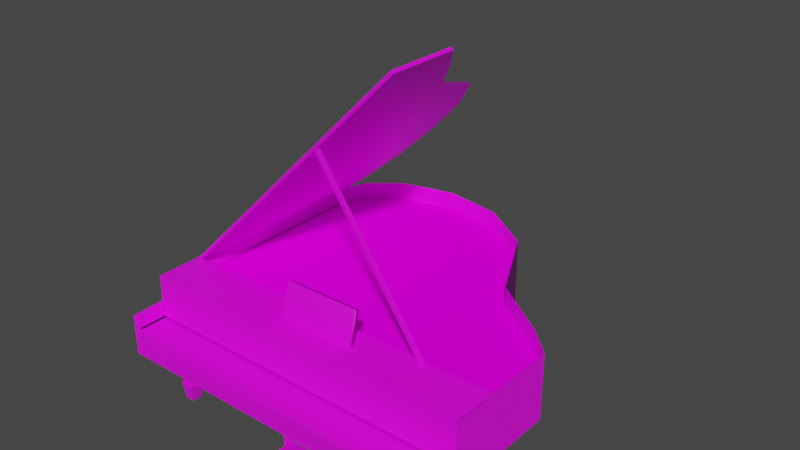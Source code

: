 # Source: Piano.blend  (saved by Blender 2.82.7; exported with 4.5.12 LTS)
import bpy
from mathutils import Matrix  # noqa: F401  (used for matrix-valued properties, if any)

bpy.ops.wm.read_factory_settings(use_empty=True)
scene = bpy.context.scene
scene.name = 'Scene'

# ---- collections
col_piano = bpy.data.collections.new('Piano'); scene.collection.children.link(col_piano)
col_stool = bpy.data.collections.new('Stool'); scene.collection.children.link(col_stool)
col_pedals = bpy.data.collections.new('Pedals'); scene.collection.children.link(col_pedals)

# ---- images (referenced by path relative to the original .blend; pixels are not part of the script)
import os
ASSET_DIR = os.environ.get("B2B_ASSET_DIR", "")  # directory of the original .blend (textures are referenced by path, not embedded)
HERE = os.path.dirname(os.path.abspath(__file__))  # packed textures are extracted next to this script under _unpacked/

def load_image(name, relpath, width, height, colorspace="sRGB"):
    """Load a texture the original file referenced (path relative to the .blend, or extracted next to this script)."""
    p = next((c for c in (os.path.join(HERE, relpath), os.path.join(ASSET_DIR, relpath)) if relpath and os.path.exists(c)), "")
    if p:
        img = bpy.data.images.load(p, check_existing=True)
        img.name = name
    else:  # same state as the original file: an image datablock whose file is absent (Cycles renders it pink)
        img = bpy.data.images.new(name, width, height)
        img.source = "FILE"
        img.filepath = "//" + (relpath or name)
    img.colorspace_settings.name = colorspace
    return img
img_plastic003_128_png_color_png = load_image('Plastic003_128-PNG_Color.png', 'textures/Plastic003_128-PNG_Color.png', 1024, 1024, 'sRGB')
img_tampa2_png = load_image('tampa2.png', 'tampa2.png', 1024, 1024, 'sRGB')
img_openclipart_vectors_keyboard_153343_pixabay_openclipartvectors = load_image('openclipart-vectors-keyboard-153343-pixabay-OpenClipArtVectors.', 'openclipart-vectors-keyboard-153343-pixabay-OpenClipArtVectors.png', 1024, 1024, 'sRGB')
img_metala_png = load_image('metala.png', 'metala.png', 1024, 1024, 'sRGB')

# ---- materials (node trees are filled in below, after node groups)
mat_material_001 = bpy.data.materials.new('Material.001')
mat_material_001.use_transparent_shadow = False
mat_material = bpy.data.materials.new('Material')
mat_material.use_transparent_shadow = False
mat_material.diffuse_color = (0.8, 0.3132, 0.05313, 1.0)
mat_material_003 = bpy.data.materials.new('Material.003')
mat_material_003.use_transparent_shadow = False
mat_material_002 = bpy.data.materials.new('Material.002')
mat_material_002.use_transparent_shadow = False

# ---- material node trees
mat_material_001.use_nodes = True; mat_material_001.node_tree.nodes.clear()
_N = mat_material_001.node_tree.nodes; _L = mat_material_001.node_tree.links
n0 = _N.new('ShaderNodeOutputMaterial'); n0.name = 'Material Output'; n0.location = (300, 300)
n1 = _N.new('ShaderNodeBsdfPrincipled'); n1.name = 'Principled BSDF'; n1.location = (10, 300)
n1.distribution = 'GGX'
n1.subsurface_method = 'BURLEY'
n1.inputs[3].default_value = 1.45
n1.inputs[27].default_value = (0.0, 0.0, 0.0, 1.0)
n1.inputs[28].default_value = 1.0
n2 = _N.new('ShaderNodeTexImage'); n2.name = 'Image Texture'; n2.location = (-280, 280)
n2.image = img_plastic003_128_png_color_png
_L.new(n1.outputs[0], n0.inputs[0])
_L.new(n2.outputs[0], n1.inputs[0])
n0.is_active_output = True
mat_material.use_nodes = True; mat_material.node_tree.nodes.clear()
_N = mat_material.node_tree.nodes; _L = mat_material.node_tree.links
n0 = _N.new('ShaderNodeOutputMaterial'); n0.name = 'Material Output'; n0.location = (311, 242)
n1 = _N.new('ShaderNodeBsdfPrincipled'); n1.name = 'Principled BSDF'; n1.location = (21, 242)
n1.distribution = 'GGX'
n1.subsurface_method = 'BURLEY'
n1.inputs[2].default_value = 0.0
n1.inputs[3].default_value = 1.45
n1.inputs[9].default_value = (0.0, 0.2, 0.1)
n1.inputs[13].default_value = 0.0
n1.inputs[27].default_value = (0.0, 0.0, 0.0, 1.0)
n1.inputs[28].default_value = 1.0
n2 = _N.new('ShaderNodeTexImage'); n2.name = 'Image Texture'; n2.location = (-269, 222)
n2.image = img_tampa2_png
_L.new(n1.outputs[0], n0.inputs[0])
_L.new(n2.outputs[0], n1.inputs[0])
n0.is_active_output = True
mat_material_003.use_nodes = True; mat_material_003.node_tree.nodes.clear()
_N = mat_material_003.node_tree.nodes; _L = mat_material_003.node_tree.links
n0 = _N.new('ShaderNodeOutputMaterial'); n0.name = 'Material Output'; n0.location = (300, 300)
n1 = _N.new('ShaderNodeBsdfPrincipled'); n1.name = 'Principled BSDF'; n1.location = (10, 300)
n1.distribution = 'GGX'
n1.subsurface_method = 'BURLEY'
n1.inputs[3].default_value = 1.45
n1.inputs[27].default_value = (0.0, 0.0, 0.0, 1.0)
n1.inputs[28].default_value = 1.0
n2 = _N.new('ShaderNodeTexImage'); n2.name = 'Image Texture'; n2.location = (-280, 280)
n2.image = img_openclipart_vectors_keyboard_153343_pixabay_openclipartvectors
_L.new(n1.outputs[0], n0.inputs[0])
_L.new(n2.outputs[0], n1.inputs[0])
n0.is_active_output = True
mat_material_002.use_nodes = True; mat_material_002.node_tree.nodes.clear()
_N = mat_material_002.node_tree.nodes; _L = mat_material_002.node_tree.links
n0 = _N.new('ShaderNodeOutputMaterial'); n0.name = 'Material Output'; n0.location = (300, 300)
n1 = _N.new('ShaderNodeBsdfPrincipled'); n1.name = 'Principled BSDF'; n1.location = (10, 300)
n1.distribution = 'GGX'
n1.subsurface_method = 'BURLEY'
n1.inputs[3].default_value = 1.45
n1.inputs[27].default_value = (0.0, 0.0, 0.0, 1.0)
n1.inputs[28].default_value = 1.0
n2 = _N.new('ShaderNodeTexImage'); n2.name = 'Image Texture'; n2.location = (-280, 280)
n2.image = img_metala_png
_L.new(n1.outputs[0], n0.inputs[0])
_L.new(n2.outputs[0], n1.inputs[0])
n0.is_active_output = True

# ---- world
world_world = bpy.data.worlds.new('World'); scene.world = world_world
world_world.use_nodes = True; world_world.node_tree.nodes.clear()
_N = world_world.node_tree.nodes; _L = world_world.node_tree.links
n0 = _N.new('ShaderNodeOutputWorld'); n0.name = 'World Output'; n0.location = (300, 300)
n1 = _N.new('ShaderNodeBackground'); n1.name = 'Background'; n1.location = (10, 300)
n1.inputs[0].default_value = (0.05088, 0.05088, 0.05088, 1.0)
_L.new(n1.outputs[0], n0.inputs[0])
n0.is_active_output = True
world_world.color = (0.05088, 0.05088, 0.05088)
world_world.use_sun_shadow = False
world_world.sun_shadow_jitter_overblur = 0.0

# ---- meshes
me_plane = bpy.data.meshes.new('Plane')
me_plane.from_pydata([(-1.403, -0.9785, -0.1844), (1.684, -0.9785, -0.1844), (-1.403, 1.201, -0.1844), (1.677, 0.09295, -0.1844), (1.438, 0.3189, -0.1844), (0.9057, 0.6971, -0.1844), (0.5287, 1.427, -0.1844), (0.03169, 1.752, -0.1844), (-1.001, 1.713, -0.1844), (-0.5078, 1.835, -0.1844), (-1.29, 1.482, -0.1844), (-1.403, -0.9785, 0.4186), (1.684, -0.9785, 0.4186), (-1.403, 1.201, 0.4186), (1.677, 0.09295, 0.4186), (1.438, 0.3189, 0.4186), (0.9057, 0.6971, 0.4186), (0.5287, 1.427, 0.4186), (0.03169, 1.752, 0.4185), (-1.001, 1.713, 0.4186), (-0.5078, 1.835, 0.4186), (-1.29, 1.482, 0.4186), (-1.358, -1.259, 0.06528), (-1.394, -1.287, -0.1844), (-1.358, -1.006, 0.06528), (1.645, -1.006, 0.06528), (1.645, -1.259, 0.06528), (1.68, -1.287, -0.1844), (-1.394, -1.287, -0.009802), (1.68, -1.287, -0.009802), (-1.403, -0.9785, 0.1828), (1.684, -0.9785, 0.1828), (1.68, -1.287, 0.1828), (-1.394, -1.287, 0.1828), (1.645, -1.259, 0.1828), (1.645, -1.006, 0.1828), (-1.358, -1.259, 0.1828), (-1.358, -1.006, 0.1828), (1.642, -1.287, -0.009802), (-1.351, -1.287, -0.009802), (-1.394, -0.9785, 0.4186), (1.68, -0.9785, 0.4186), (-1.394, -0.5551, 0.4186), (1.677, -0.5551, 0.4186), (1.677, -0.5551, 0.2517), (-1.394, -0.5551, 0.2517), (-1.403, 1.201, -0.1844), (-1.403, -0.9785, -0.1844), (-1.394, -1.287, -0.1844), (-1.394, -1.287, -0.1844), (-1.394, -1.287, -0.009802), (1.684, -0.9785, -0.1844), (1.677, 0.09295, -0.1844), (1.677, 0.09295, -0.1844), (-1.29, 1.482, -0.1844), (1.438, 0.3189, -0.1844), (0.9057, 0.6971, -0.1844), (0.5287, 1.427, -0.1844), (0.03169, 1.752, -0.1844), (-0.5078, 1.835, -0.1844), (-1.001, 1.713, -0.1844), (1.68, -1.287, -0.1844), (1.68, -1.287, -0.1844), (-1.403, -0.9785, 0.1828), (-1.403, -0.9785, 0.1828), (-1.403, -0.9785, 0.1828), (-1.403, -0.9785, 0.4186), (1.684, -0.9785, 0.1828), (1.684, -0.9785, 0.1828), (1.684, -0.9785, 0.1828), (1.684, -0.9785, 0.4186), (1.677, 0.09295, 0.4186), (1.68, -1.287, -0.009802), (1.645, -1.006, 0.06528), (1.645, -1.006, 0.06528), (-1.358, -1.006, 0.06528), (-1.358, -1.006, 0.06528), (1.645, -1.259, 0.1828), (1.645, -1.259, 0.1828), (1.645, -1.006, 0.1828), (1.645, -1.006, 0.1828), (-1.358, -1.259, 0.1828), (-1.358, -1.259, 0.1828), (-1.358, -1.006, 0.1828), (-1.358, -1.006, 0.1828), (-1.394, -1.287, 0.1828), (-1.394, -1.287, 0.1828), (1.68, -1.287, 0.1828), (1.68, -1.287, 0.1828), (-1.358, -1.259, 0.06528), (1.645, -1.259, 0.06528), (-1.394, -0.5551, 0.4186), (1.677, -0.5551, 0.4186)], [], [(47, 51, 52, 55, 56, 57, 58, 59, 60, 54, 46), (0, 2, 13, 66, 63), (53, 1, 67, 70, 71), (2, 10, 21, 13), (4, 3, 14, 15), (5, 4, 15, 16), (6, 5, 16, 17), (7, 6, 17, 18), (8, 9, 20, 19), (9, 7, 18, 20), (10, 8, 19, 21), (51, 47, 49, 61), (62, 48, 50, 39, 38, 72), (0, 63, 86, 28, 23), (68, 64, 11, 12), (74, 69, 80), (77, 79, 31, 87), (83, 81, 85, 30), (90, 73, 35, 78), (65, 76, 84), (75, 89, 82, 37), (26, 34, 88, 72, 38), (22, 39, 50, 33, 36), (67, 1, 27, 29, 32), (68, 25, 24, 64), (40, 91, 92, 41), (43, 42, 45, 44)])
me_plane.polygons.foreach_set('use_smooth', [1, 1, 1, 1, 1, 1, 1, 1, 1, 1, 1, 1, 1, 1, 1, 1, 1, 1, 1, 1, 1, 1, 1, 1, 1, 0, 0])
_uv = me_plane.uv_layers.new(name='UVMap')
_uv.uv.foreach_set('vector', [0.5703, 0.5033, 0.152, 0.5033, 0.153, 0.3581, 0.1853, 0.3275, 0.2575, 0.2763, 0.3085, 0.1774, 0.3759, 0.1334, 0.449, 0.1221, 0.5158, 0.1386, 0.555, 0.17, 0.5703, 0.208, 0.4472, 0.5853, 0.152, 0.5853, 0.152, 0.5036, 0.4472, 0.5036, 0.4472, 0.5356, 0.152, 0.5857, 0.2971, 0.5857, 0.2971, 0.6354, 0.2971, 0.6674, 0.152, 0.6674, 0.6523, 0.1221, 0.6523, 0.1631, 0.5706, 0.1631, 0.5706, 0.1221, 0.6523, 0.6363, 0.6523, 0.6808, 0.5706, 0.6808, 0.5706, 0.6363, 0.6523, 0.5478, 0.6523, 0.6363, 0.5706, 0.6363, 0.5706, 0.5478, 0.6523, 0.4365, 0.6523, 0.5478, 0.5706, 0.5478, 0.5706, 0.4365, 0.6523, 0.3561, 0.6523, 0.4365, 0.5706, 0.4365, 0.5706, 0.3561, 0.6523, 0.2133, 0.6523, 0.2821, 0.5706, 0.2821, 0.5706, 0.2133, 0.6523, 0.2821, 0.6523, 0.3561, 0.5706, 0.3561, 0.5706, 0.2821, 0.6523, 0.1631, 0.6523, 0.2133, 0.5706, 0.2133, 0.5706, 0.1631, 0.7104, 0.5404, 0.7104, 0.1221, 0.7521, 0.1233, 0.7521, 0.5398, 0.7847, 0.5385, 0.7847, 0.1221, 0.8084, 0.1221, 0.8084, 0.1278, 0.8084, 0.5333, 0.8084, 0.5385, 0.4893, 0.5036, 0.4893, 0.5534, 0.4476, 0.5534, 0.4476, 0.5273, 0.4476, 0.5036, 0.7844, 0.1221, 0.7844, 0.5404, 0.7524, 0.5404, 0.7524, 0.1221, 0.456, 0.5549, 0.4779, 0.5537, 0.4733, 0.5599, 0.4731, 0.5876, 0.4733, 0.5599, 0.4779, 0.5537, 0.4779, 0.5927, 0.5622, 0.5475, 0.5623, 0.5209, 0.5672, 0.5151, 0.5672, 0.5529, 0.4584, 0.5937, 0.456, 0.5549, 0.4733, 0.5599, 0.4731, 0.5876, 0.5672, 0.5529, 0.5483, 0.5535, 0.5622, 0.5475, 0.5483, 0.5535, 0.545, 0.5155, 0.5623, 0.5209, 0.5622, 0.5475, 0.4584, 0.5937, 0.4731, 0.5876, 0.4779, 0.5927, 0.4506, 0.6048, 0.4476, 0.5997, 0.545, 0.5155, 0.5318, 0.5103, 0.5351, 0.5036, 0.5672, 0.5151, 0.5623, 0.5209, 0.4897, 0.5534, 0.4897, 0.5036, 0.5314, 0.5036, 0.5314, 0.5273, 0.5314, 0.5534, 0.848, 0.5404, 0.8317, 0.535, 0.8317, 0.1281, 0.848, 0.1221, 0.71, 0.5385, 0.6527, 0.5385, 0.6527, 0.1224, 0.71, 0.1221, 0.8087, 0.5381, 0.8087, 0.1221, 0.8313, 0.1221, 0.8313, 0.5381])
me_plane.materials.append(mat_material_001)
me_plane.use_remesh_fix_poles = True
me_plane.use_remesh_preserve_attributes = False
me_plane.use_mirror_vertex_groups = False
me_plane.update()
me_cube_001 = bpy.data.meshes.new('Cube.001')
me_cube_001.from_pydata([(-0.09598, -0.06195, -0.09909), (-0.15, -0.09682, 0.15), (-0.09598, 0.06195, -0.09909), (-0.15, 0.09682, 0.15), (0.09598, -0.06195, -0.09909), (0.15, -0.09682, 0.15), (0.09598, 0.06195, -0.09909), (0.15, 0.09682, 0.15), (-0.1288, -0.08674, -0.08165), (-0.1288, 0.08674, -0.08165), (0.1288, -0.08674, -0.08165), (0.1288, 0.08674, -0.08165), (-0.08446, 0.05688, -0.1717), (-0.08446, -0.05688, -0.1717), (0.08446, 0.05688, -0.1717), (0.08446, -0.05688, -0.1717)], [], [(0, 1, 3, 2), (2, 3, 7, 6), (6, 7, 5, 4), (4, 5, 1, 0), (7, 3, 1, 5), (10, 8, 13, 15), (12, 14, 15, 13), (9, 11, 14, 12), (8, 9, 12, 13), (11, 10, 15, 14), (9, 8, 10, 11)])
_uv = me_cube_001.uv_layers.new(name='UVMap')
_uv.uv.foreach_set('vector', [0.375, 0.0, 0.625, 0.0, 0.625, 0.25, 0.375, 0.25, 0.375, 0.25, 0.625, 0.25, 0.625, 0.5, 0.375, 0.5, 0.375, 0.5, 0.625, 0.5, 0.625, 0.75, 0.375, 0.75, 0.375, 0.75, 0.625, 0.75, 0.625, 1.0, 0.375, 1.0, 0.625, 0.5, 0.875, 0.5, 0.875, 0.75, 0.625, 0.75, 0.375, 0.75, 0.375, 1.0, 0.375, 1.0, 0.375, 0.75, 0.125, 0.5, 0.375, 0.5, 0.375, 0.75, 0.125, 0.75, 0.375, 0.25, 0.375, 0.5, 0.375, 0.5, 0.375, 0.25, 0.375, 0.0, 0.375, 0.25, 0.375, 0.25, 0.375, 0.0, 0.375, 0.5, 0.375, 0.75, 0.375, 0.75, 0.375, 0.5, 0.375, 0.25, 0.375, 1.0, 0.375, 0.75, 0.375, 0.5])
me_cube_001.materials.append(mat_material_001)
me_cube_001.use_remesh_fix_poles = True
me_cube_001.use_remesh_preserve_attributes = False
me_cube_001.use_mirror_vertex_groups = False
me_cube_001.update()
me_cube_003 = bpy.data.meshes.new('Cube.003')
me_cube_003.from_pydata([(-0.09598, -0.06195, -0.09909), (-0.15, -0.09682, 0.15), (-0.09598, 0.06195, -0.09909), (-0.15, 0.09682, 0.15), (0.09598, -0.06195, -0.09909), (0.15, -0.09682, 0.15), (0.09598, 0.06195, -0.09909), (0.15, 0.09682, 0.15), (-0.1288, -0.08674, -0.08165), (-0.1288, 0.08674, -0.08165), (0.1288, -0.08674, -0.08165), (0.1288, 0.08674, -0.08165), (-0.08446, 0.05688, -0.1717), (-0.08446, -0.05688, -0.1717), (0.08446, 0.05688, -0.1717), (0.08446, -0.05688, -0.1717)], [], [(0, 1, 3, 2), (2, 3, 7, 6), (6, 7, 5, 4), (4, 5, 1, 0), (7, 3, 1, 5), (10, 8, 13, 15), (12, 14, 15, 13), (9, 11, 14, 12), (8, 9, 12, 13), (11, 10, 15, 14), (9, 8, 10, 11)])
_uv = me_cube_003.uv_layers.new(name='UVMap')
_uv.uv.foreach_set('vector', [0.375, 0.0, 0.625, 0.0, 0.625, 0.25, 0.375, 0.25, 0.375, 0.25, 0.625, 0.25, 0.625, 0.5, 0.375, 0.5, 0.375, 0.5, 0.625, 0.5, 0.625, 0.75, 0.375, 0.75, 0.375, 0.75, 0.625, 0.75, 0.625, 1.0, 0.375, 1.0, 0.625, 0.5, 0.875, 0.5, 0.875, 0.75, 0.625, 0.75, 0.375, 0.75, 0.375, 1.0, 0.375, 1.0, 0.375, 0.75, 0.125, 0.5, 0.375, 0.5, 0.375, 0.75, 0.125, 0.75, 0.375, 0.25, 0.375, 0.5, 0.375, 0.5, 0.375, 0.25, 0.375, 0.0, 0.375, 0.25, 0.375, 0.25, 0.375, 0.0, 0.375, 0.5, 0.375, 0.75, 0.375, 0.75, 0.375, 0.5, 0.375, 0.25, 0.375, 1.0, 0.375, 0.75, 0.375, 0.5])
me_cube_003.materials.append(mat_material_001)
me_cube_003.use_remesh_fix_poles = True
me_cube_003.use_remesh_preserve_attributes = False
me_cube_003.use_mirror_vertex_groups = False
me_cube_003.update()
me_cube_004 = bpy.data.meshes.new('Cube.004')
me_cube_004.from_pydata([(-0.09598, -0.06195, -0.09909), (-0.15, -0.09682, 0.15), (-0.09598, 0.06195, -0.09909), (-0.15, 0.09682, 0.15), (0.09598, -0.06195, -0.09909), (0.15, -0.09682, 0.15), (0.09598, 0.06195, -0.09909), (0.15, 0.09682, 0.15), (-0.1288, -0.08674, -0.08165), (-0.1288, 0.08674, -0.08165), (0.1288, -0.08674, -0.08165), (0.1288, 0.08674, -0.08165), (-0.08446, 0.05688, -0.1717), (-0.08446, -0.05688, -0.1717), (0.08446, 0.05688, -0.1717), (0.08446, -0.05688, -0.1717)], [], [(0, 1, 3, 2), (2, 3, 7, 6), (6, 7, 5, 4), (4, 5, 1, 0), (7, 3, 1, 5), (10, 8, 13, 15), (12, 14, 15, 13), (9, 11, 14, 12), (8, 9, 12, 13), (11, 10, 15, 14), (9, 8, 10, 11)])
_uv = me_cube_004.uv_layers.new(name='UVMap')
_uv.uv.foreach_set('vector', [0.375, 0.0, 0.625, 0.0, 0.625, 0.25, 0.375, 0.25, 0.375, 0.25, 0.625, 0.25, 0.625, 0.5, 0.375, 0.5, 0.375, 0.5, 0.625, 0.5, 0.625, 0.75, 0.375, 0.75, 0.375, 0.75, 0.625, 0.75, 0.625, 1.0, 0.375, 1.0, 0.625, 0.5, 0.875, 0.5, 0.875, 0.75, 0.625, 0.75, 0.375, 0.75, 0.375, 1.0, 0.375, 1.0, 0.375, 0.75, 0.125, 0.5, 0.375, 0.5, 0.375, 0.75, 0.125, 0.75, 0.375, 0.25, 0.375, 0.5, 0.375, 0.5, 0.375, 0.25, 0.375, 0.0, 0.375, 0.25, 0.375, 0.25, 0.375, 0.0, 0.375, 0.5, 0.375, 0.75, 0.375, 0.75, 0.375, 0.5, 0.375, 0.25, 0.375, 1.0, 0.375, 0.75, 0.375, 0.5])
me_cube_004.materials.append(mat_material_001)
me_cube_004.use_remesh_fix_poles = True
me_cube_004.use_remesh_preserve_attributes = False
me_cube_004.use_mirror_vertex_groups = False
me_cube_004.update()
me_plane_002 = bpy.data.meshes.new('Plane.002')
me_plane_002.from_pydata([(0.0, -1.587, 9.557e-09), (2.144, -1.587, 9.557e-09), (0.0, 0.0, 9.557e-09), (2.142, -1.005, 9.557e-09), (1.903, -0.7453, 9.557e-09), (1.602, -0.4759, 9.557e-09), (1.333, 0.1994, 9.557e-09), (0.992, 0.4778, 1.533e-06), (0.2755, 0.4395, 9.557e-09), (0.6182, 0.5551, 9.557e-09), (0.07781, 0.219, 9.557e-09), (0.0, -1.587, 0.005), (2.144, -1.587, 0.005), (0.0, 0.0, 0.005), (2.142, -1.005, 0.005), (1.903, -0.7453, 0.005), (1.602, -0.4759, 0.005), (1.333, 0.1994, 0.005), (0.992, 0.4778, 0.005002), (0.2755, 0.4395, 0.005), (0.6182, 0.5551, 0.005), (0.07781, 0.219, 0.005), (0.0, 0.0, 9.557e-09), (0.0, -1.587, 9.557e-09), (0.0, -1.587, 9.557e-09), (2.144, -1.587, 9.557e-09), (2.144, -1.587, 9.557e-09), (2.142, -1.005, 9.557e-09), (2.142, -1.005, 9.557e-09), (0.07781, 0.219, 9.557e-09), (1.903, -0.7453, 9.557e-09), (1.602, -0.4759, 9.557e-09), (1.333, 0.1994, 9.557e-09), (0.992, 0.4778, 1.533e-06), (0.6182, 0.5551, 9.557e-09), (0.6182, 0.5551, 9.557e-09), (0.2755, 0.4395, 9.557e-09), (0.0, 0.0, 0.005), (0.0, -1.587, 0.005), (0.0, -1.587, 0.005), (2.144, -1.587, 0.005), (2.144, -1.587, 0.005), (2.142, -1.005, 0.005), (2.142, -1.005, 0.005), (0.07781, 0.219, 0.005), (1.903, -0.7453, 0.005), (1.602, -0.4759, 0.005), (1.333, 0.1994, 0.005), (0.992, 0.4778, 0.005002), (0.6182, 0.5551, 0.005), (0.6182, 0.5551, 0.005), (0.2755, 0.4395, 0.005)], [], [(23, 22, 29, 36, 34, 33, 32, 31, 30, 27, 25), (38, 40, 42, 45, 46, 47, 48, 49, 51, 44, 37), (2, 24, 39, 13), (26, 28, 43, 41), (10, 2, 13, 21), (3, 4, 15, 14), (4, 5, 16, 15), (5, 6, 17, 16), (6, 7, 18, 17), (35, 8, 19, 50), (7, 9, 20, 18), (8, 10, 21, 19), (0, 1, 12, 11)])
me_plane_002.polygons.foreach_set('use_smooth', [True] * 13)
_uv = me_plane_002.uv_layers.new(name='UVMap')
_uv.uv.foreach_set('vector', [0.0, 0.0, 0.0, 1.0, 0.02713, 1.0, 0.05863, 1.0, 0.08013, 1.0, 0.09998, 1.0, 0.1797, 1.0, 0.3, 1.0, 0.5187, 1.0, 1.0, 1.0, 0.5, 0.0, 0.0, 0.0, 0.5, 0.0, 1.0, 1.0, 0.5187, 1.0, 0.3, 1.0, 0.1797, 1.0, 0.09998, 1.0, 0.08013, 1.0, 0.05863, 1.0, 0.02713, 1.0, 0.0, 1.0, 0.0, 1.0, 0.0, 0.0, 0.0, 0.0, 0.0, 1.0, 0.5, 0.0, 1.0, 1.0, 1.0, 1.0, 0.5, 0.0, 0.02713, 1.0, 0.0, 1.0, 0.0, 1.0, 0.02713, 1.0, 1.0, 1.0, 0.5187, 1.0, 0.5187, 1.0, 1.0, 1.0, 0.5187, 1.0, 0.3, 1.0, 0.3, 1.0, 0.5187, 1.0, 0.3, 1.0, 0.1797, 1.0, 0.1797, 1.0, 0.3, 1.0, 0.1797, 1.0, 0.09998, 1.0, 0.09998, 1.0, 0.1797, 1.0, 0.08013, 1.0, 0.05863, 1.0, 0.05863, 1.0, 0.08013, 1.0, 0.09998, 1.0, 0.08013, 1.0, 0.08013, 1.0, 0.09998, 1.0, 0.05863, 1.0, 0.02713, 1.0, 0.02713, 1.0, 0.05863, 1.0, 0.0, 0.0, 0.5, 0.0, 0.5, 0.0, 0.0, 0.0])
me_plane_002.materials.append(mat_material_001)
me_plane_002.use_remesh_fix_poles = True
me_plane_002.use_remesh_preserve_attributes = False
me_plane_002.use_mirror_vertex_groups = False
me_plane_002.update()
me_cube_005 = bpy.data.meshes.new('Cube.005')
me_cube_005.from_pydata([(-0.15, -0.15, -0.15), (-0.15, -0.15, 0.15), (-0.15, 0.15, -0.15), (-0.15, 0.15, 0.15), (0.15, -0.15, -0.15), (0.15, -0.15, 0.15), (0.15, 0.15, -0.15), (0.15, 0.15, 0.15)], [], [(0, 1, 3, 2), (2, 3, 7, 6), (6, 7, 5, 4), (4, 5, 1, 0), (2, 6, 4, 0), (7, 3, 1, 5)])
me_cube_005.polygons.foreach_set('use_smooth', [True] * 6)
_uv = me_cube_005.uv_layers.new(name='UVMap')
_uv.uv.foreach_set('vector', [0.375, 0.0, 0.625, 0.0, 0.625, 0.25, 0.375, 0.25, 0.375, 0.25, 0.625, 0.25, 0.625, 0.5, 0.375, 0.5, 0.375, 0.5, 0.625, 0.5, 0.625, 0.75, 0.375, 0.75, 0.375, 0.75, 0.625, 0.75, 0.625, 1.0, 0.375, 1.0, 0.125, 0.5, 0.375, 0.5, 0.375, 0.75, 0.125, 0.75, 0.625, 0.5, 0.875, 0.5, 0.875, 0.75, 0.625, 0.75])
me_cube_005.materials.append(mat_material_001)
me_cube_005.use_remesh_fix_poles = True
me_cube_005.use_remesh_preserve_attributes = False
me_cube_005.use_mirror_vertex_groups = False
me_cube_005.update()
me_cube_006 = bpy.data.meshes.new('Cube.006')
me_cube_006.from_pydata([(-0.8861, -0.5, -0.508), (5.736, -2.667, 0.5255), (-0.8861, 0.5, -0.508), (5.736, -1.667, 0.5255), (0.1139, -0.5, -0.508), (6.736, -2.667, 0.5255), (0.1139, 0.5, -0.508), (6.736, -1.667, 0.5255)], [], [(0, 1, 3, 2), (2, 3, 7, 6), (6, 7, 5, 4), (4, 5, 1, 0), (2, 6, 4, 0), (7, 3, 1, 5)])
_uv = me_cube_006.uv_layers.new(name='UVMap')
_uv.uv.foreach_set('vector', [0.375, 0.0, 0.625, 0.0, 0.625, 0.25, 0.375, 0.25, 0.375, 0.25, 0.625, 0.25, 0.625, 0.5, 0.375, 0.5, 0.375, 0.5, 0.625, 0.5, 0.625, 0.75, 0.375, 0.75, 0.375, 0.75, 0.625, 0.75, 0.625, 1.0, 0.375, 1.0, 0.125, 0.5, 0.375, 0.5, 0.375, 0.75, 0.125, 0.75, 0.625, 0.5, 0.875, 0.5, 0.875, 0.75, 0.625, 0.75])
me_cube_006.materials.append(mat_material_001)
me_cube_006.use_remesh_fix_poles = True
me_cube_006.use_remesh_preserve_attributes = False
me_cube_006.use_mirror_vertex_groups = False
me_cube_006.update()
me_plane_001 = bpy.data.meshes.new('Plane.001')
me_plane_001.from_pydata([(1.492, -0.7429, 0.1346), (1.488, -0.09476, 0.1346), (-1.475, 1.294, 0.1346), (-1.579, 1.013, 0.1346), (1.253, 0.1312, 0.1346), (0.7207, 0.5094, 0.1346), (0.3437, 1.239, 0.1346), (-0.1534, 1.564, 0.1346), (-0.9394, 1.587, 0.1346), (-1.186, 1.526, 0.1346), (-0.6929, 1.648, 0.1346), (-1.579, -0.7429, 0.1346)], [], [(0, 11, 3, 2, 9, 8, 10, 7, 6, 5, 4, 1)])
_uv = me_plane_001.uv_layers.new(name='UVMap')
_uv.uv.foreach_set('vector', [0.8822, 0.0843, 0.1083, 0.0843, 0.1083, 0.6859, 0.1344, 0.7822, 0.2073, 0.8615, 0.2694, 0.8824, 0.3316, 0.9033, 0.4675, 0.8746, 0.5928, 0.7634, 0.6878, 0.5133, 0.822, 0.3837, 0.8811, 0.3063])
me_plane_001.materials.append(mat_material)
me_plane_001.use_remesh_fix_poles = True
me_plane_001.use_remesh_preserve_attributes = False
me_plane_001.use_mirror_vertex_groups = False
me_plane_001.update()
me_plane_003 = bpy.data.meshes.new('Plane.003')
me_plane_003.from_pydata([(-3.003, 0.0, 0.0), (-3.003, 0.3446, 0.0), (0.0, 0.3446, 0.0), (0.0, 0.0, 0.0), (-0.002531, -0.008003, -0.05309), (-2.996, -0.008003, -0.05309), (-3.003, 0.0, 0.0), (0.0, 0.0, 0.0)], [], [(2, 7, 6, 1), (5, 0, 3, 4)])
me_plane_003.polygons.foreach_set('use_smooth', [True] * 2)
_uv = me_plane_003.uv_layers.new(name='UVMap')
_uv.uv.foreach_set('vector', [0.9982, 1.106, 0.9982, -0.008204, 0.03515, -0.008205, 0.03515, 1.106, 0.03539, 0.09938, 0.03539, 0.2466, 0.9984, 0.2466, 0.9984, 0.09943])
me_plane_003.materials.append(mat_material_003)
me_plane_003.use_remesh_fix_poles = True
me_plane_003.use_remesh_preserve_attributes = False
me_plane_003.use_mirror_vertex_groups = False
me_plane_003.update()
me_cube_007 = bpy.data.meshes.new('Cube.007')
me_cube_007.from_pydata([(0.1, -0.001641, -0.1), (0.1, -0.001641, 0.1), (0.1, 0.1, -0.1), (0.1, 0.1, 0.1), (0.1, 0.07164, -0.09049), (0.1, 0.07164, 1.788), (0.1, 0.1, -0.09049), (0.1, 0.1, 1.788), (0.1174, 0.07164, -0.09049), (0.1174, 0.07164, 1.788), (0.1174, 0.1, -0.09049), (0.1174, 0.1, 1.788), (-0.1, -0.001641, -0.1), (-0.1, -0.001641, 0.1), (-0.1, 0.1, -0.1), (-0.1, 0.1, 0.1), (-0.1, 0.07164, -0.09049), (-0.1, 0.07164, 1.788), (-0.1, 0.1, -0.09049), (-0.1, 0.1, 1.788), (-0.1174, 0.07164, -0.09049), (-0.1174, 0.07164, 1.788), (-0.1174, 0.1, -0.09049), (-0.1174, 0.1, 1.788), (0.1, 0.1, -0.09049), (0.1, 0.1, -0.09049), (0.1, 0.07164, -0.09049), (0.1, 0.07164, -0.09049), (0.1, 0.07164, 1.788), (0.1, 0.07164, 1.788), (0.1, 0.1, 1.788), (0.1, 0.1, 1.788), (0.1174, 0.1, -0.09049), (0.1174, 0.1, -0.09049), (0.1174, 0.1, 1.788), (0.1174, 0.1, 1.788), (0.1174, 0.07164, -0.09049), (0.1174, 0.07164, -0.09049), (0.1174, 0.07164, 1.788), (0.1174, 0.07164, 1.788), (-0.1, 0.1, -0.09049), (-0.1, 0.1, -0.09049), (-0.1, 0.07164, -0.09049), (-0.1, 0.07164, -0.09049), (-0.1, 0.07164, 1.788), (-0.1, 0.07164, 1.788), (-0.1, 0.1, 1.788), (-0.1, 0.1, 1.788), (-0.1174, 0.1, -0.09049), (-0.1174, 0.1, -0.09049), (-0.1174, 0.1, 1.788), (-0.1174, 0.1, 1.788), (-0.1174, 0.07164, -0.09049), (-0.1174, 0.07164, -0.09049), (-0.1174, 0.07164, 1.788), (-0.1174, 0.07164, 1.788)], [], [(2, 3, 1, 0), (2, 14, 15, 3), (0, 12, 14, 2), (26, 28, 30, 24), (25, 31, 34, 32), (33, 35, 38, 36), (37, 39, 29, 27), (6, 10, 8, 4), (11, 7, 5, 9), (14, 12, 13, 15), (42, 40, 46, 44), (41, 48, 50, 47), (49, 52, 54, 51), (53, 43, 45, 55), (18, 16, 20, 22), (23, 21, 17, 19), (0, 1, 13, 12), (15, 13, 1, 3)])
me_cube_007.polygons.foreach_set('use_smooth', [True] * 18)
_k = set([(4, 6), (4, 8), (5, 7), (5, 9), (6, 10), (7, 11), (8, 10), (9, 11), (16, 18), (16, 20), (17, 19), (17, 21), (18, 22), (19, 23), (20, 22), (21, 23), (24, 26), (24, 30), (25, 31), (25, 32), (26, 28), (27, 29), (27, 37), (28, 30), (29, 39), (31, 34), (32, 34), (33, 35), (33, 36), (35, 38), (36, 38), (37, 39), (40, 42), (40, 46), (41, 47), (41, 48), (42, 44), (43, 45), (43, 53), (44, 46), (45, 55), (47, 50), (48, 50), (49, 51), (49, 52), (51, 54), (52, 54), (53, 55)])
me_cube_007.attributes.new('sharp_edge', 'BOOLEAN', 'EDGE').data.foreach_set('value', [ (min(e.vertices), max(e.vertices)) in _k for e in me_cube_007.edges])
_uv = me_cube_007.uv_layers.new(name='UVMap')
_uv.uv.foreach_set('vector', [0.375, 0.5, 0.625, 0.5, 0.625, 0.75, 0.375, 0.75, 0.375, 0.5, 0.375, 0.5, 0.625, 0.5, 0.625, 0.5, 0.375, 0.75, 0.375, 0.75, 0.375, 0.5, 0.375, 0.5, 0.375, 0.0, 0.625, 0.0, 0.625, 0.25, 0.375, 0.25, 0.375, 0.25, 0.625, 0.25, 0.625, 0.5, 0.375, 0.5, 0.375, 0.5, 0.625, 0.5, 0.625, 0.75, 0.375, 0.75, 0.375, 0.75, 0.625, 0.75, 0.625, 1.0, 0.375, 1.0, 0.125, 0.5, 0.375, 0.5, 0.375, 0.75, 0.125, 0.75, 0.625, 0.5, 0.875, 0.5, 0.875, 0.75, 0.625, 0.75, 0.375, 0.5, 0.375, 0.75, 0.625, 0.75, 0.625, 0.5, 0.375, 0.0, 0.375, 0.25, 0.625, 0.25, 0.625, 0.0, 0.375, 0.25, 0.375, 0.5, 0.625, 0.5, 0.625, 0.25, 0.375, 0.5, 0.375, 0.75, 0.625, 0.75, 0.625, 0.5, 0.375, 0.75, 0.375, 1.0, 0.625, 1.0, 0.625, 0.75, 0.125, 0.5, 0.125, 0.75, 0.375, 0.75, 0.375, 0.5, 0.625, 0.5, 0.625, 0.75, 0.875, 0.75, 0.875, 0.5, 0.375, 0.75, 0.625, 0.75, 0.625, 0.75, 0.375, 0.75, 0.625, 0.5, 0.625, 0.75, 0.625, 0.75, 0.625, 0.5])
me_cube_007.materials.append(mat_material_001)
me_cube_007.use_remesh_fix_poles = True
me_cube_007.use_remesh_preserve_attributes = False
me_cube_007.use_mirror_vertex_groups = False
me_cube_007.update()
me_cube = bpy.data.meshes.new('Cube')
me_cube.from_pydata([(-0.126, -1.3, -0.862), (-0.126, -1.3, -0.8677), (-0.1394, -1.2, -0.8589), (-0.1394, -1.2, -0.8707), (-0.1007, -1.3, -0.862), (-0.1007, -1.3, -0.8677), (-0.08736, -1.2, -0.8589), (-0.08736, -1.2, -0.8707), (-0.01671, -1.3, -0.862), (-0.01671, -1.3, -0.8677), (-0.0301, -1.2, -0.8589), (-0.0301, -1.2, -0.8707), (0.008561, -1.3, -0.862), (0.008561, -1.3, -0.8677), (0.02195, -1.2, -0.8589), (0.02195, -1.2, -0.8707), (0.0926, -1.3, -0.862), (0.0926, -1.3, -0.8677), (0.07921, -1.2, -0.8589), (0.07921, -1.2, -0.8707), (0.1179, -1.3, -0.862), (0.1179, -1.3, -0.8677), (0.1313, -1.2, -0.8589), (0.1313, -1.2, -0.8707)], [], [(0, 1, 3, 2), (2, 3, 7, 6), (6, 7, 5, 4), (4, 5, 1, 0), (2, 6, 4, 0), (7, 3, 1, 5), (8, 9, 11, 10), (10, 11, 15, 14), (14, 15, 13, 12), (12, 13, 9, 8), (10, 14, 12, 8), (15, 11, 9, 13), (16, 17, 19, 18), (18, 19, 23, 22), (22, 23, 21, 20), (20, 21, 17, 16), (18, 22, 20, 16), (23, 19, 17, 21)])
me_cube.polygons.foreach_set('use_smooth', [True] * 18)
_uv = me_cube.uv_layers.new(name='UVMap')
_uv.uv.foreach_set('vector', [0.7202, 0.3103, 0.7281, 0.3103, 0.7323, 0.4512, 0.716, 0.4512, 0.7647, 0.4557, 0.7485, 0.4557, 0.7485, 0.383, 0.7647, 0.383, 0.6998, 0.3103, 0.716, 0.3103, 0.7119, 0.4512, 0.704, 0.4512, 0.7564, 0.3103, 0.7485, 0.3103, 0.7485, 0.275, 0.7564, 0.275, 0.4857, 0.3091, 0.5571, 0.3091, 0.5387, 0.4488, 0.5041, 0.4488, 0.6998, 0.4488, 0.6285, 0.4488, 0.6468, 0.3091, 0.6815, 0.3091, 0.7364, 0.3103, 0.7443, 0.3103, 0.7485, 0.4512, 0.7323, 0.4512, 0.7647, 0.383, 0.7485, 0.383, 0.7485, 0.3103, 0.7647, 0.3103, 0.7323, 0.1693, 0.7485, 0.1693, 0.7443, 0.3103, 0.7364, 0.3103, 0.7721, 0.3103, 0.7642, 0.3103, 0.7642, 0.275, 0.7721, 0.275, 0.5571, 0.3091, 0.6285, 0.3091, 0.6101, 0.4488, 0.5754, 0.4488, 0.6998, 0.3091, 0.6285, 0.3091, 0.6468, 0.1693, 0.6815, 0.1693, 0.704, 0.1693, 0.7119, 0.1693, 0.716, 0.3103, 0.6998, 0.3103, 0.7647, 0.242, 0.7485, 0.242, 0.7485, 0.1693, 0.7647, 0.1693, 0.716, 0.1693, 0.7323, 0.1693, 0.7281, 0.3103, 0.7202, 0.3103, 0.7642, 0.3103, 0.7564, 0.3103, 0.7564, 0.275, 0.7642, 0.275, 0.4857, 0.1693, 0.5571, 0.1693, 0.5387, 0.3091, 0.5041, 0.3091, 0.6285, 0.3091, 0.5571, 0.3091, 0.5754, 0.1693, 0.6101, 0.1693])
me_cube.materials.append(mat_material_002)
me_cube.use_remesh_fix_poles = True
me_cube.use_remesh_preserve_attributes = False
me_cube.use_mirror_vertex_groups = False
me_cube.update()

# ---- objects
ob_piano_main_body = bpy.data.objects.new('Piano_main_Body', me_plane)
ob_foot1 = bpy.data.objects.new('Foot1', me_cube_001)
ob_foot2 = bpy.data.objects.new('Foot2', me_cube_003)
ob_foot2_001 = bpy.data.objects.new('Foot2.001', me_cube_004)
ob_lid = bpy.data.objects.new('Lid', me_plane_002)
ob_cube = bpy.data.objects.new('Cube', me_cube_005)
ob_cube_001 = bpy.data.objects.new('Cube.001', me_cube_006)
ob_piano_main_body_001 = bpy.data.objects.new('Piano_main_Body.001', me_plane_001)
ob_piano_main_body_002 = bpy.data.objects.new('Piano_main_Body.002', me_plane_003)
ob_cube_002 = bpy.data.objects.new('Cube.002', me_cube_007)
ob_cube_003 = bpy.data.objects.new('Cube.003', me_cube)

# ---- transforms, parenting, visibility, modifiers, constraints
ob_piano_main_body.location = (-0.1851, -0.1877, -0.1171)
ob_piano_main_body.lineart.crease_threshold = 0.0
ob_foot1.location = (1.319, -1.086, -0.572)
ob_foot1.scale = (0.4966, 0.7236, 1.803)
ob_foot1.lineart.crease_threshold = 0.0
ob_foot2.location = (-1.404, -1.086, -0.572)
ob_foot2.scale = (0.4966, 0.7236, 1.803)
ob_foot2.lineart.crease_threshold = 0.0
ob_foot2_001.location = (-0.6042, 1.414, -0.572)
ob_foot2_001.scale = (0.4966, 0.7236, 1.803)
ob_foot2_001.lineart.crease_threshold = 0.0
ob_lid.location = (-1.579, 1.013, 0.3015)
ob_lid.rotation_euler = (0.0, -0.7854, 0.0)
ob_lid.scale = (1.42, 1.108, -5.728)
ob_lid.lineart.crease_threshold = 0.0
ob_cube.location = (0.0, -0.9141, 0.4399)
ob_cube.rotation_euler = (-0.2618, -0.0, 0.0)
ob_cube.scale = (2.289, -0.1675, 1.0)
ob_cube.lineart.crease_threshold = 0.0
ob_cube_001.location = (0.3165, -0.7999, 0.9175)
ob_cube_001.rotation_euler = (0.0, -0.7854, 0.0)
ob_cube_001.scale = (0.03449, -0.0332, 1.667)
ob_cube_001.lineart.crease_threshold = 0.0
ob_piano_main_body_001.location = (0.0, 0.0, 0.0)
ob_piano_main_body_001.lineart.crease_threshold = 0.0
ob_piano_main_body_002.location = (1.46, -1.466, -0.0738)
ob_piano_main_body_002.lineart.crease_threshold = 0.0
ob_cube_002.location = (0.0, -1.195, -0.8502)
ob_cube_002.scale = (2.563, 1.664, 0.3231)
ob_cube_002.lineart.crease_threshold = 0.0
ob_cube_003.location = (0.0, 0.0, 0.0)
ob_cube_003.lineart.crease_threshold = 0.0

# ---- collection membership
col_piano.objects.link(ob_piano_main_body)
col_piano.objects.link(ob_foot1)
col_piano.objects.link(ob_foot2)
col_piano.objects.link(ob_foot2_001)
col_piano.objects.link(ob_lid)
col_piano.objects.link(ob_cube)
col_piano.objects.link(ob_cube_001)
col_piano.objects.link(ob_piano_main_body_001)
col_piano.objects.link(ob_piano_main_body_002)
col_pedals.objects.link(ob_cube_002)
col_pedals.objects.link(ob_cube_003)

# ---- scene / render settings (as saved in the file)
scene.frame_start = 1; scene.frame_end = 250; scene.frame_set(1)
scene.render.engine = 'BLENDER_EEVEE_NEXT'
scene.cycles.use_denoising = False
scene.cycles.samples = 128
scene.cycles.sampling_pattern = 'TABULATED_SOBOL'
scene.cycles.use_adaptive_sampling = False
scene.cycles.use_light_tree = False
scene.view_settings.view_transform = 'Filmic'
bpy.context.view_layer.update()

# ---- added for rendering (the .blend has no active camera and no usable light): camera, sun
cam_auto = bpy.data.cameras.new('AutoCamera')
cam_auto.lens = 50.0
cam_auto.sensor_width = 36.0
cam_auto.clip_end = 1000.0
ob_auto_camera = bpy.data.objects.new('AutoCamera', cam_auto)
scene.collection.objects.link(ob_auto_camera)
ob_auto_camera.location = (5.05829, -6.03657, 4.8683)
ob_auto_camera.rotation_euler = (1.09748, -7.21219e-08, 0.694738)
scene.camera = ob_auto_camera
light_auto_sun = bpy.data.lights.new('AutoSun', 'SUN')
light_auto_sun.energy = 3.0
light_auto_sun.angle = 0.0523599
ob_auto_sun = bpy.data.objects.new('AutoSun', light_auto_sun)
scene.collection.objects.link(ob_auto_sun)
ob_auto_sun.rotation_euler = (0.872665, 0.174533, 0.523599)
bpy.context.view_layer.update()
